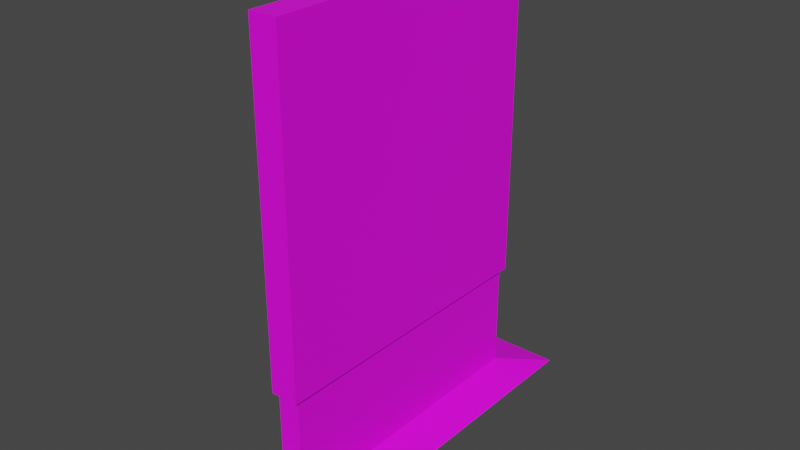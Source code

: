 # Source: display.blend  (saved by Blender 2.92.15; exported with 4.5.12 LTS)
import bpy
from mathutils import Matrix  # noqa: F401  (used for matrix-valued properties, if any)

bpy.ops.wm.read_factory_settings(use_empty=True)
scene = bpy.context.scene
scene.name = 'Scene'

# ---- collections
col_collection = bpy.data.collections.new('Collection'); scene.collection.children.link(col_collection)

# ---- images (referenced by path relative to the original .blend; pixels are not part of the script)
import os
ASSET_DIR = os.environ.get("B2B_ASSET_DIR", "")  # directory of the original .blend (textures are referenced by path, not embedded)
HERE = os.path.dirname(os.path.abspath(__file__))  # packed textures are extracted next to this script under _unpacked/

def load_image(name, relpath, width, height, colorspace="sRGB"):
    """Load a texture the original file referenced (path relative to the .blend, or extracted next to this script)."""
    p = next((c for c in (os.path.join(HERE, relpath), os.path.join(ASSET_DIR, relpath)) if relpath and os.path.exists(c)), "")
    if p:
        img = bpy.data.images.load(p, check_existing=True)
        img.name = name
    else:  # same state as the original file: an image datablock whose file is absent (Cycles renders it pink)
        img = bpy.data.images.new(name, width, height)
        img.source = "FILE"
        img.filepath = "//" + (relpath or name)
    img.colorspace_settings.name = colorspace
    return img
img_colors_bmp = load_image('colors.bmp', 'colors.bmp', 1024, 1024, 'sRGB')
img_default_texture_bmp = load_image('default_texture.bmp', 'default_texture.bmp', 1024, 1024, 'sRGB')

# ---- materials (node trees are filled in below, after node groups)
mat_material_001 = bpy.data.materials.new('Material.001')
mat_material_001.use_transparent_shadow = False
mat_material_002 = bpy.data.materials.new('Material.002')
mat_material_002.use_transparent_shadow = False

# ---- material node trees
mat_material_001.use_nodes = True; mat_material_001.node_tree.nodes.clear()
_N = mat_material_001.node_tree.nodes; _L = mat_material_001.node_tree.links
n0 = _N.new('ShaderNodeBsdfPrincipled'); n0.name = 'Principled BSDF'; n0.location = (10, 300)
n0.distribution = 'GGX'
n0.subsurface_method = 'BURLEY'
n0.inputs[3].default_value = 1.45
n0.inputs[27].default_value = (0.0, 0.0, 0.0, 1.0)
n0.inputs[28].default_value = 1.0
n1 = _N.new('ShaderNodeOutputMaterial'); n1.name = 'Material Output'; n1.location = (300, 300)
n2 = _N.new('ShaderNodeTexImage'); n2.name = 'Image Texture'; n2.location = (-298, 269)
n2.image = img_colors_bmp
n3 = _N.new('ShaderNodeTexImage'); n3.name = 'Image Texture.001'; n3.location = (-280, 260)
n3.image = img_colors_bmp
_L.new(n0.outputs[0], n1.inputs[0])
_L.new(n3.outputs[0], n0.inputs[0])
n1.is_active_output = True
mat_material_002.use_nodes = True; mat_material_002.node_tree.nodes.clear()
_N = mat_material_002.node_tree.nodes; _L = mat_material_002.node_tree.links
n0 = _N.new('ShaderNodeBsdfPrincipled'); n0.name = 'Principled BSDF'; n0.location = (10, 300)
n0.distribution = 'GGX'
n0.subsurface_method = 'BURLEY'
n0.inputs[3].default_value = 1.45
n0.inputs[27].default_value = (0.0, 0.0, 0.0, 1.0)
n0.inputs[28].default_value = 1.0
n1 = _N.new('ShaderNodeOutputMaterial'); n1.name = 'Material Output'; n1.location = (300, 300)
n2 = _N.new('ShaderNodeTexImage'); n2.name = 'Image Texture'; n2.location = (-280, 140)
n2.image = img_default_texture_bmp
_L.new(n0.outputs[0], n1.inputs[0])
n1.is_active_output = True

# ---- world
world_world = bpy.data.worlds.new('World'); scene.world = world_world
world_world.use_nodes = True; world_world.node_tree.nodes.clear()
_N = world_world.node_tree.nodes; _L = world_world.node_tree.links
n0 = _N.new('ShaderNodeOutputWorld'); n0.name = 'World Output'; n0.location = (300, 300)
n1 = _N.new('ShaderNodeBackground'); n1.name = 'Background'; n1.location = (10, 300)
n1.inputs[0].default_value = (0.05088, 0.05088, 0.05088, 1.0)
_L.new(n1.outputs[0], n0.inputs[0])
n0.is_active_output = True
world_world.color = (0.05088, 0.05088, 0.05088)
world_world.use_sun_shadow = False
world_world.sun_shadow_jitter_overblur = 0.0

# ---- meshes
me_cube_001 = bpy.data.meshes.new('Cube.001')
me_cube_001.from_pydata([(-0.254, -2.63, -2.894), (-0.254, -2.63, 2.894), (-0.254, 2.63, -2.894), (-0.254, 2.63, 2.894), (0.254, -2.764, -3.027), (0.254, -2.764, 3.027), (0.254, 2.764, -3.027), (0.254, 2.764, 3.027), (-0.254, 2.764, -3.027), (-0.254, -2.764, -3.027), (-0.254, -2.764, 3.027), (-0.254, 2.764, 3.027), (-0.1168, 2.63, -2.894), (-0.1168, -2.63, -2.894), (-0.1168, -2.63, 2.894), (-0.1168, 2.63, 2.894), (-0.2151, 2.665, -3.062), (0.1898, 2.665, -5.001), (-0.2151, -2.66, -5.001), (0.1898, 2.665, -3.062), (-0.2151, -2.66, -3.062), (-0.2151, 2.665, -5.001), (0.1898, -2.66, -5.001), (0.1898, -2.66, -3.062), (0.1898, 2.665, -5.001), (-0.2151, 2.665, -5.001), (-0.2151, -2.66, -5.001), (0.1898, -2.66, -5.001), (0.8429, 3.612, -5.257), (-0.8292, 3.612, -5.257), (-0.8292, -3.608, -5.257), (0.8429, -3.608, -5.257)], [], [(3, 2, 12, 15), (8, 11, 7, 6), (6, 7, 5, 4), (4, 5, 10, 9), (8, 6, 4, 9), (7, 11, 10, 5), (0, 2, 8, 9), (1, 0, 9, 10), (3, 1, 10, 11), (2, 3, 11, 8), (13, 14, 15, 12), (0, 1, 14, 13), (1, 3, 15, 14), (2, 0, 13, 12), (21, 17, 24, 25), (19, 16, 20, 23), (21, 16, 19, 17), (17, 19, 23, 22), (18, 20, 16, 21), (22, 23, 20, 18), (26, 25, 29, 30), (22, 18, 26, 27), (18, 21, 25, 26), (17, 22, 27, 24), (29, 28, 31, 30), (27, 26, 30, 31), (25, 24, 28, 29), (24, 27, 31, 28)])
me_cube_001.polygons.foreach_set('material_index', [0, 0, 0, 0, 0, 0, 0, 0, 0, 0, 1, 0, 0, 0, 0, 0, 0, 0, 0, 0, 0, 0, 0, 0, 0, 0, 0, 0])
_uv = me_cube_001.uv_layers.new(name='UVMap')
_uv.uv.foreach_set('vector', [0.1508, 0.9539, 0.1508, 0.9539, 0.1508, 0.9539, 0.1508, 0.9539, 0.04659, 0.9514, 0.04659, 0.9514, 0.04659, 0.9514, 0.04659, 0.9514, 0.04659, 0.9514, 0.04659, 0.9514, 0.04659, 0.9514, 0.04659, 0.9514, 0.04659, 0.9514, 0.04659, 0.9514, 0.04659, 0.9514, 0.04659, 0.9514, 0.04659, 0.9514, 0.04659, 0.9514, 0.04659, 0.9514, 0.04659, 0.9514, 0.04659, 0.9514, 0.04659, 0.9514, 0.04659, 0.9514, 0.04659, 0.9514, 0.04659, 0.9514, 0.04659, 0.9514, 0.04659, 0.9514, 0.04659, 0.9514, 0.04659, 0.9514, 0.04659, 0.9514, 0.04659, 0.9514, 0.04659, 0.9514, 0.04659, 0.9514, 0.04659, 0.9514, 0.04659, 0.9514, 0.04659, 0.9514, 0.04659, 0.9514, 0.04659, 0.9514, 0.04659, 0.9514, 0.04659, 0.9514, 0.9999, 9.993e-05, 0.9999, 0.9992, 0.0001001, 0.9992, 9.996e-05, 9.993e-05, 0.1508, 0.9539, 0.1508, 0.9539, 0.1508, 0.9539, 0.1508, 0.9539, 0.1508, 0.9539, 0.1508, 0.9539, 0.1508, 0.9539, 0.1508, 0.9539, 0.1508, 0.9539, 0.1508, 0.9539, 0.1508, 0.9539, 0.1508, 0.9539, 0.04659, 0.9514, 0.04659, 0.9514, 0.04659, 0.9514, 0.04659, 0.9514, 0.04659, 0.9514, 0.04659, 0.9514, 0.04659, 0.9514, 0.04659, 0.9514, 0.04659, 0.9514, 0.04659, 0.9514, 0.04659, 0.9514, 0.04659, 0.9514, 0.04659, 0.9514, 0.04659, 0.9514, 0.04659, 0.9514, 0.04659, 0.9514, 0.04659, 0.9514, 0.04659, 0.9514, 0.04659, 0.9514, 0.04659, 0.9514, 0.04659, 0.9514, 0.04659, 0.9514, 0.04659, 0.9514, 0.04659, 0.9514, 0.04659, 0.9514, 0.04659, 0.9514, 0.04659, 0.9514, 0.04659, 0.9514, 0.04659, 0.9514, 0.04659, 0.9514, 0.04659, 0.9514, 0.04659, 0.9514, 0.04659, 0.9514, 0.04659, 0.9514, 0.04659, 0.9514, 0.04659, 0.9514, 0.04659, 0.9514, 0.04659, 0.9514, 0.04659, 0.9514, 0.04659, 0.9514, 0.04659, 0.9514, 0.04659, 0.9514, 0.04659, 0.9514, 0.04659, 0.9514, 0.04659, 0.9514, 0.04659, 0.9514, 0.04659, 0.9514, 0.04659, 0.9514, 0.04659, 0.9514, 0.04659, 0.9514, 0.04659, 0.9514, 0.04659, 0.9514, 0.04659, 0.9514, 0.04659, 0.9514, 0.04659, 0.9514, 0.04659, 0.9514])
me_cube_001.materials.append(mat_material_001)
me_cube_001.materials.append(mat_material_002)
me_cube_001.use_remesh_fix_poles = True
me_cube_001.use_remesh_preserve_attributes = False
me_cube_001.use_mirror_vertex_groups = False
me_cube_001.update()

# ---- objects
ob_cube = bpy.data.objects.new('Cube', me_cube_001)

# ---- transforms, parenting, visibility, modifiers, constraints
ob_cube.location = (0.0, 0.0, 0.0)
ob_cube.lineart.crease_threshold = 0.0

# ---- collection membership
col_collection.objects.link(ob_cube)

# ---- scene / render settings (as saved in the file)
scene.frame_start = 1; scene.frame_end = 250; scene.frame_set(224)
scene.render.engine = 'BLENDER_EEVEE_NEXT'
scene.cycles.use_denoising = False
scene.cycles.samples = 128
scene.cycles.sampling_pattern = 'TABULATED_SOBOL'
scene.cycles.use_adaptive_sampling = False
scene.cycles.use_light_tree = False
scene.view_settings.view_transform = 'Filmic'
bpy.context.view_layer.update()

# ---- added for rendering (the .blend has no active camera and no usable light): camera, sun
cam_auto = bpy.data.cameras.new('AutoCamera')
cam_auto.lens = 50.0
cam_auto.sensor_width = 36.0
cam_auto.clip_end = 1000.0
ob_auto_camera = bpy.data.objects.new('AutoCamera', cam_auto)
scene.collection.objects.link(ob_auto_camera)
ob_auto_camera.location = (10.2915, -12.3395, 7.11284)
ob_auto_camera.rotation_euler = (1.09748, -7.21219e-08, 0.694738)
scene.camera = ob_auto_camera
light_auto_sun = bpy.data.lights.new('AutoSun', 'SUN')
light_auto_sun.energy = 3.0
light_auto_sun.angle = 0.0523599
ob_auto_sun = bpy.data.objects.new('AutoSun', light_auto_sun)
scene.collection.objects.link(ob_auto_sun)
ob_auto_sun.rotation_euler = (0.872665, 0.174533, 0.523599)
bpy.context.view_layer.update()
